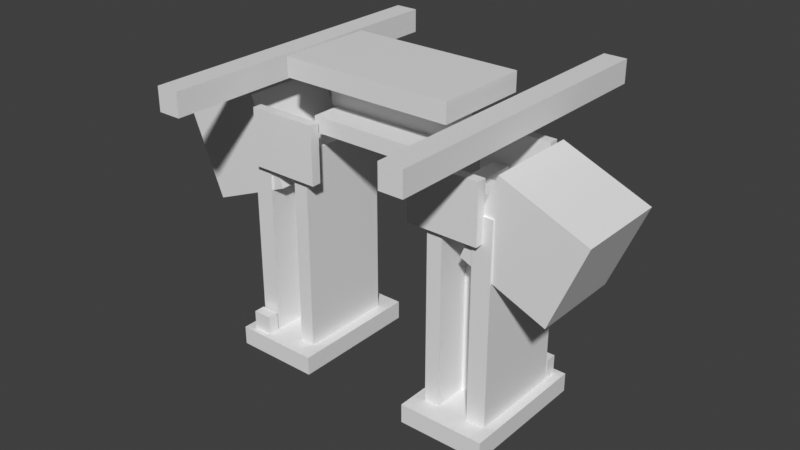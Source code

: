 # Source: tcwildlands_steel_mine_arch.blend  (saved by Blender 5.3.31; exported with 4.5.12 LTS)
import bpy
from mathutils import Matrix  # noqa: F401  (used for matrix-valued properties, if any)

bpy.ops.wm.read_factory_settings(use_empty=True)
scene = bpy.context.scene
scene.name = 'Scene'

# ---- materials (node trees are filled in below, after node groups)
mat_tcwildlands_steel_mine_arch_preview = bpy.data.materials.new('tcwildlands_steel_mine_arch_preview')

# ---- material node trees
mat_tcwildlands_steel_mine_arch_preview.use_nodes = True; mat_tcwildlands_steel_mine_arch_preview.node_tree.nodes.clear()
_N = mat_tcwildlands_steel_mine_arch_preview.node_tree.nodes; _L = mat_tcwildlands_steel_mine_arch_preview.node_tree.links
n0 = _N.new('ShaderNodeBsdfPrincipled'); n0.name = 'Principled BSDF'; n0.location = (-200, 100)
n0.inputs[10].default_value = 0.005
n1 = _N.new('ShaderNodeOutputMaterial'); n1.name = 'Material Output'; n1.location = (200, 100)
_L.new(n0.outputs[0], n1.inputs[0])
n1.is_active_output = True

# ---- world
world_bakeworld = bpy.data.worlds.new('BakeWorld'); scene.world = world_bakeworld
world_bakeworld.use_nodes = True; world_bakeworld.node_tree.nodes.clear()
_N = world_bakeworld.node_tree.nodes; _L = world_bakeworld.node_tree.links
n0 = _N.new('ShaderNodeBackground'); n0.name = 'Background'; n0.location = (-200, 100)
n0.inputs[0].default_value = (0.05, 0.05, 0.05, 1.0)
n1 = _N.new('ShaderNodeOutputWorld'); n1.name = 'World Output'; n1.location = (200, 100)
_L.new(n0.outputs[0], n1.inputs[0])
n1.is_active_output = True
world_bakeworld.light_settings.distance = 0.14

# ---- meshes
me_steel_mine_arch_elem_00 = bpy.data.meshes.new('steel_mine_arch_elem_00')
me_steel_mine_arch_elem_00.from_pydata([(-0.4688, -0.2188, 0.0), (-0.1875, -0.2188, 0.0), (-0.1875, 0.2188, 0.0), (-0.4688, 0.2188, 0.0), (-0.4688, -0.2188, 0.0625), (-0.1875, -0.2188, 0.0625), (-0.1875, 0.2188, 0.0625), (-0.4688, 0.2188, 0.0625)], [], [(0, 1, 5, 4), (2, 3, 7, 6), (3, 0, 4, 7), (1, 2, 6, 5), (4, 5, 6, 7), (3, 2, 1, 0)])
me_steel_mine_arch_elem_00.materials.append(mat_tcwildlands_steel_mine_arch_preview)
me_steel_mine_arch_elem_00.update()
me_steel_mine_arch_elem_01 = bpy.data.meshes.new('steel_mine_arch_elem_01')
me_steel_mine_arch_elem_01.from_pydata([(0.1875, -0.2188, 0.0), (0.4688, -0.2188, 0.0), (0.4688, 0.2188, 0.0), (0.1875, 0.2188, 0.0), (0.1875, -0.2188, 0.0625), (0.4688, -0.2188, 0.0625), (0.4688, 0.2188, 0.0625), (0.1875, 0.2188, 0.0625)], [], [(0, 1, 5, 4), (2, 3, 7, 6), (3, 0, 4, 7), (1, 2, 6, 5), (4, 5, 6, 7), (3, 2, 1, 0)])
me_steel_mine_arch_elem_01.materials.append(mat_tcwildlands_steel_mine_arch_preview)
me_steel_mine_arch_elem_01.update()
me_steel_mine_arch_elem_02 = bpy.data.meshes.new('steel_mine_arch_elem_02')
me_steel_mine_arch_elem_02.from_pydata([(-0.4375, -0.1562, 0.0625), (-0.375, -0.1562, 0.0625), (-0.375, 0.1562, 0.0625), (-0.4375, 0.1562, 0.0625), (-0.4375, -0.1562, 0.7188), (-0.375, -0.1562, 0.7188), (-0.375, 0.1562, 0.7188), (-0.4375, 0.1562, 0.7188)], [], [(0, 1, 5, 4), (2, 3, 7, 6), (3, 0, 4, 7), (1, 2, 6, 5), (4, 5, 6, 7), (3, 2, 1, 0)])
me_steel_mine_arch_elem_02.materials.append(mat_tcwildlands_steel_mine_arch_preview)
me_steel_mine_arch_elem_02.update()
me_steel_mine_arch_elem_03 = bpy.data.meshes.new('steel_mine_arch_elem_03')
me_steel_mine_arch_elem_03.from_pydata([(-0.375, -0.04375, 0.0625), (-0.275, -0.04375, 0.0625), (-0.275, 0.04375, 0.0625), (-0.375, 0.04375, 0.0625), (-0.375, -0.04375, 0.7188), (-0.275, -0.04375, 0.7188), (-0.275, 0.04375, 0.7188), (-0.375, 0.04375, 0.7188)], [], [(0, 1, 5, 4), (2, 3, 7, 6), (3, 0, 4, 7), (1, 2, 6, 5), (4, 5, 6, 7), (3, 2, 1, 0)])
me_steel_mine_arch_elem_03.materials.append(mat_tcwildlands_steel_mine_arch_preview)
me_steel_mine_arch_elem_03.update()
me_steel_mine_arch_elem_04 = bpy.data.meshes.new('steel_mine_arch_elem_04')
me_steel_mine_arch_elem_04.from_pydata([(-0.275, -0.1562, 0.0625), (-0.225, -0.1562, 0.0625), (-0.225, 0.1562, 0.0625), (-0.275, 0.1562, 0.0625), (-0.275, -0.1562, 0.7188), (-0.225, -0.1562, 0.7188), (-0.225, 0.1562, 0.7188), (-0.275, 0.1562, 0.7188)], [], [(0, 1, 5, 4), (2, 3, 7, 6), (3, 0, 4, 7), (1, 2, 6, 5), (4, 5, 6, 7), (3, 2, 1, 0)])
me_steel_mine_arch_elem_04.materials.append(mat_tcwildlands_steel_mine_arch_preview)
me_steel_mine_arch_elem_04.update()
me_steel_mine_arch_elem_05 = bpy.data.meshes.new('steel_mine_arch_elem_05')
me_steel_mine_arch_elem_05.from_pydata([(0.375, -0.1562, 0.0625), (0.4375, -0.1562, 0.0625), (0.4375, 0.1562, 0.0625), (0.375, 0.1562, 0.0625), (0.375, -0.1562, 0.7188), (0.4375, -0.1562, 0.7188), (0.4375, 0.1562, 0.7188), (0.375, 0.1562, 0.7188)], [], [(0, 1, 5, 4), (2, 3, 7, 6), (3, 0, 4, 7), (1, 2, 6, 5), (4, 5, 6, 7), (3, 2, 1, 0)])
me_steel_mine_arch_elem_05.materials.append(mat_tcwildlands_steel_mine_arch_preview)
me_steel_mine_arch_elem_05.update()
me_steel_mine_arch_elem_06 = bpy.data.meshes.new('steel_mine_arch_elem_06')
me_steel_mine_arch_elem_06.from_pydata([(0.275, -0.04375, 0.0625), (0.375, -0.04375, 0.0625), (0.375, 0.04375, 0.0625), (0.275, 0.04375, 0.0625), (0.275, -0.04375, 0.7188), (0.375, -0.04375, 0.7188), (0.375, 0.04375, 0.7188), (0.275, 0.04375, 0.7188)], [], [(0, 1, 5, 4), (2, 3, 7, 6), (3, 0, 4, 7), (1, 2, 6, 5), (4, 5, 6, 7), (3, 2, 1, 0)])
me_steel_mine_arch_elem_06.materials.append(mat_tcwildlands_steel_mine_arch_preview)
me_steel_mine_arch_elem_06.update()
me_steel_mine_arch_elem_07 = bpy.data.meshes.new('steel_mine_arch_elem_07')
me_steel_mine_arch_elem_07.from_pydata([(0.225, -0.1562, 0.0625), (0.275, -0.1562, 0.0625), (0.275, 0.1562, 0.0625), (0.225, 0.1562, 0.0625), (0.225, -0.1562, 0.7188), (0.275, -0.1562, 0.7188), (0.275, 0.1562, 0.7188), (0.225, 0.1562, 0.7188)], [], [(0, 1, 5, 4), (2, 3, 7, 6), (3, 0, 4, 7), (1, 2, 6, 5), (4, 5, 6, 7), (3, 2, 1, 0)])
me_steel_mine_arch_elem_07.materials.append(mat_tcwildlands_steel_mine_arch_preview)
me_steel_mine_arch_elem_07.update()
me_steel_mine_arch_elem_08 = bpy.data.meshes.new('steel_mine_arch_elem_08')
me_steel_mine_arch_elem_08.from_pydata([(-0.3875, -0.15, 0.6562), (-0.0875, -0.15, 0.6562), (-0.0875, 0.15, 0.6562), (-0.3875, 0.15, 0.6562), (-0.3875, -0.15, 0.95), (-0.0875, -0.15, 0.95), (-0.0875, 0.15, 0.95), (-0.3875, 0.15, 0.95)], [], [(0, 1, 5, 4), (2, 3, 7, 6), (3, 0, 4, 7), (1, 2, 6, 5), (4, 5, 6, 7), (3, 2, 1, 0)])
me_steel_mine_arch_elem_08.materials.append(mat_tcwildlands_steel_mine_arch_preview)
me_steel_mine_arch_elem_08.update()
me_steel_mine_arch_elem_09 = bpy.data.meshes.new('steel_mine_arch_elem_09')
me_steel_mine_arch_elem_09.from_pydata([(0.0875, -0.15, 0.6562), (0.3875, -0.15, 0.6562), (0.3875, 0.15, 0.6562), (0.0875, 0.15, 0.6562), (0.0875, -0.15, 0.95), (0.3875, -0.15, 0.95), (0.3875, 0.15, 0.95), (0.0875, 0.15, 0.95)], [], [(0, 1, 5, 4), (2, 3, 7, 6), (3, 0, 4, 7), (1, 2, 6, 5), (4, 5, 6, 7), (3, 2, 1, 0)])
me_steel_mine_arch_elem_09.materials.append(mat_tcwildlands_steel_mine_arch_preview)
me_steel_mine_arch_elem_09.update()
me_steel_mine_arch_elem_10 = bpy.data.meshes.new('steel_mine_arch_elem_10')
me_steel_mine_arch_elem_10.from_pydata([(-0.2812, -0.1562, 0.9375), (0.2812, -0.1562, 0.9375), (0.2812, 0.1562, 0.9375), (-0.2812, 0.1562, 0.9375), (-0.2812, -0.1562, 1.0), (0.2812, -0.1562, 1.0), (0.2812, 0.1562, 1.0), (-0.2812, 0.1562, 1.0)], [], [(0, 1, 5, 4), (2, 3, 7, 6), (3, 0, 4, 7), (1, 2, 6, 5), (4, 5, 6, 7), (3, 2, 1, 0)])
me_steel_mine_arch_elem_10.materials.append(mat_tcwildlands_steel_mine_arch_preview)
me_steel_mine_arch_elem_10.update()
me_steel_mine_arch_elem_11 = bpy.data.meshes.new('steel_mine_arch_elem_11')
me_steel_mine_arch_elem_11.from_pydata([(-0.2188, -0.04375, 0.8375), (0.2188, -0.04375, 0.8375), (0.2188, 0.04375, 0.8375), (-0.2188, 0.04375, 0.8375), (-0.2188, -0.04375, 0.9375), (0.2188, -0.04375, 0.9375), (0.2188, 0.04375, 0.9375), (-0.2188, 0.04375, 0.9375)], [], [(0, 1, 5, 4), (2, 3, 7, 6), (3, 0, 4, 7), (1, 2, 6, 5), (4, 5, 6, 7), (3, 2, 1, 0)])
me_steel_mine_arch_elem_11.materials.append(mat_tcwildlands_steel_mine_arch_preview)
me_steel_mine_arch_elem_11.update()
me_steel_mine_arch_elem_12 = bpy.data.meshes.new('steel_mine_arch_elem_12')
me_steel_mine_arch_elem_12.from_pydata([(-0.2, -0.1375, 0.7875), (0.2, -0.1375, 0.7875), (0.2, 0.1375, 0.7875), (-0.2, 0.1375, 0.7875), (-0.2, -0.1375, 0.8375), (0.2, -0.1375, 0.8375), (0.2, 0.1375, 0.8375), (-0.2, 0.1375, 0.8375)], [], [(0, 1, 5, 4), (2, 3, 7, 6), (3, 0, 4, 7), (1, 2, 6, 5), (4, 5, 6, 7), (3, 2, 1, 0)])
me_steel_mine_arch_elem_12.materials.append(mat_tcwildlands_steel_mine_arch_preview)
me_steel_mine_arch_elem_12.update()
me_steel_mine_arch_elem_13 = bpy.data.meshes.new('steel_mine_arch_elem_13')
me_steel_mine_arch_elem_13.from_pydata([(-0.4062, -0.1813, 0.6375), (-0.175, -0.1813, 0.6375), (-0.175, -0.15, 0.6375), (-0.4062, -0.15, 0.6375), (-0.4062, -0.1813, 0.825), (-0.175, -0.1813, 0.825), (-0.175, -0.15, 0.825), (-0.4062, -0.15, 0.825)], [], [(0, 1, 5, 4), (2, 3, 7, 6), (3, 0, 4, 7), (1, 2, 6, 5), (4, 5, 6, 7), (3, 2, 1, 0)])
me_steel_mine_arch_elem_13.materials.append(mat_tcwildlands_steel_mine_arch_preview)
me_steel_mine_arch_elem_13.update()
me_steel_mine_arch_elem_14 = bpy.data.meshes.new('steel_mine_arch_elem_14')
me_steel_mine_arch_elem_14.from_pydata([(-0.4062, 0.15, 0.6375), (-0.175, 0.15, 0.6375), (-0.175, 0.1813, 0.6375), (-0.4062, 0.1813, 0.6375), (-0.4062, 0.15, 0.825), (-0.175, 0.15, 0.825), (-0.175, 0.1813, 0.825), (-0.4062, 0.1813, 0.825)], [], [(0, 1, 5, 4), (2, 3, 7, 6), (3, 0, 4, 7), (1, 2, 6, 5), (4, 5, 6, 7), (3, 2, 1, 0)])
me_steel_mine_arch_elem_14.materials.append(mat_tcwildlands_steel_mine_arch_preview)
me_steel_mine_arch_elem_14.update()
me_steel_mine_arch_elem_15 = bpy.data.meshes.new('steel_mine_arch_elem_15')
me_steel_mine_arch_elem_15.from_pydata([(0.175, -0.1813, 0.6375), (0.4062, -0.1813, 0.6375), (0.4062, -0.15, 0.6375), (0.175, -0.15, 0.6375), (0.175, -0.1813, 0.825), (0.4062, -0.1813, 0.825), (0.4062, -0.15, 0.825), (0.175, -0.15, 0.825)], [], [(0, 1, 5, 4), (2, 3, 7, 6), (3, 0, 4, 7), (1, 2, 6, 5), (4, 5, 6, 7), (3, 2, 1, 0)])
me_steel_mine_arch_elem_15.materials.append(mat_tcwildlands_steel_mine_arch_preview)
me_steel_mine_arch_elem_15.update()
me_steel_mine_arch_elem_16 = bpy.data.meshes.new('steel_mine_arch_elem_16')
me_steel_mine_arch_elem_16.from_pydata([(0.175, 0.15, 0.6375), (0.4062, 0.15, 0.6375), (0.4062, 0.1813, 0.6375), (0.175, 0.1813, 0.6375), (0.175, 0.15, 0.825), (0.4062, 0.15, 0.825), (0.4062, 0.1813, 0.825), (0.175, 0.1813, 0.825)], [], [(0, 1, 5, 4), (2, 3, 7, 6), (3, 0, 4, 7), (1, 2, 6, 5), (4, 5, 6, 7), (3, 2, 1, 0)])
me_steel_mine_arch_elem_16.materials.append(mat_tcwildlands_steel_mine_arch_preview)
me_steel_mine_arch_elem_16.update()
me_steel_mine_arch_elem_17 = bpy.data.meshes.new('steel_mine_arch_elem_17')
me_steel_mine_arch_elem_17.from_pydata([(-0.425, -0.5, 0.9), (-0.35, -0.5, 0.9), (-0.35, 0.5, 0.9), (-0.425, 0.5, 0.9), (-0.425, -0.5, 0.975), (-0.35, -0.5, 0.975), (-0.35, 0.5, 0.975), (-0.425, 0.5, 0.975)], [], [(0, 1, 5, 4), (2, 3, 7, 6), (3, 0, 4, 7), (1, 2, 6, 5), (4, 5, 6, 7), (3, 2, 1, 0)])
me_steel_mine_arch_elem_17.materials.append(mat_tcwildlands_steel_mine_arch_preview)
me_steel_mine_arch_elem_17.update()
me_steel_mine_arch_elem_18 = bpy.data.meshes.new('steel_mine_arch_elem_18')
me_steel_mine_arch_elem_18.from_pydata([(0.35, -0.5, 0.9), (0.425, -0.5, 0.9), (0.425, 0.5, 0.9), (0.35, 0.5, 0.9), (0.35, -0.5, 0.975), (0.425, -0.5, 0.975), (0.425, 0.5, 0.975), (0.35, 0.5, 0.975)], [], [(0, 1, 5, 4), (2, 3, 7, 6), (3, 0, 4, 7), (1, 2, 6, 5), (4, 5, 6, 7), (3, 2, 1, 0)])
me_steel_mine_arch_elem_18.materials.append(mat_tcwildlands_steel_mine_arch_preview)
me_steel_mine_arch_elem_18.update()
me_steel_mine_arch_elem_19 = bpy.data.meshes.new('steel_mine_arch_elem_19')
me_steel_mine_arch_elem_19.from_pydata([(-0.4375, -0.2, 0.0625), (-0.375, -0.2, 0.0625), (-0.375, -0.1625, 0.0625), (-0.4375, -0.1625, 0.0625), (-0.4375, -0.2, 0.125), (-0.375, -0.2, 0.125), (-0.375, -0.1625, 0.125), (-0.4375, -0.1625, 0.125)], [], [(0, 1, 5, 4), (2, 3, 7, 6), (3, 0, 4, 7), (1, 2, 6, 5), (4, 5, 6, 7), (3, 2, 1, 0)])
me_steel_mine_arch_elem_19.materials.append(mat_tcwildlands_steel_mine_arch_preview)
me_steel_mine_arch_elem_19.update()
me_steel_mine_arch_elem_20 = bpy.data.meshes.new('steel_mine_arch_elem_20')
me_steel_mine_arch_elem_20.from_pydata([(0.375, 0.1625, 0.0625), (0.4375, 0.1625, 0.0625), (0.4375, 0.2, 0.0625), (0.375, 0.2, 0.0625), (0.375, 0.1625, 0.125), (0.4375, 0.1625, 0.125), (0.4375, 0.2, 0.125), (0.375, 0.2, 0.125)], [], [(0, 1, 5, 4), (2, 3, 7, 6), (3, 0, 4, 7), (1, 2, 6, 5), (4, 5, 6, 7), (3, 2, 1, 0)])
me_steel_mine_arch_elem_20.materials.append(mat_tcwildlands_steel_mine_arch_preview)
me_steel_mine_arch_elem_20.update()

# ---- objects
ob_baseplate_w = bpy.data.objects.new('baseplate_w', me_steel_mine_arch_elem_00)
ob_baseplate_e = bpy.data.objects.new('baseplate_e', me_steel_mine_arch_elem_01)
ob_w_flange_outer = bpy.data.objects.new('w_flange_outer', me_steel_mine_arch_elem_02)
ob_w_web = bpy.data.objects.new('w_web', me_steel_mine_arch_elem_03)
ob_w_flange_inner = bpy.data.objects.new('w_flange_inner', me_steel_mine_arch_elem_04)
ob_e_flange_outer = bpy.data.objects.new('e_flange_outer', me_steel_mine_arch_elem_05)
ob_e_web = bpy.data.objects.new('e_web', me_steel_mine_arch_elem_06)
ob_e_flange_inner = bpy.data.objects.new('e_flange_inner', me_steel_mine_arch_elem_07)
ob_haunch_w = bpy.data.objects.new('haunch_w', me_steel_mine_arch_elem_08)
ob_haunch_e = bpy.data.objects.new('haunch_e', me_steel_mine_arch_elem_09)
ob_crown_flange_top = bpy.data.objects.new('crown_flange_top', me_steel_mine_arch_elem_10)
ob_crown_web = bpy.data.objects.new('crown_web', me_steel_mine_arch_elem_11)
ob_crown_flange_bot = bpy.data.objects.new('crown_flange_bot', me_steel_mine_arch_elem_12)
ob_splice_plate_w_n = bpy.data.objects.new('splice_plate_w_n', me_steel_mine_arch_elem_13)
ob_splice_plate_w_s = bpy.data.objects.new('splice_plate_w_s', me_steel_mine_arch_elem_14)
ob_splice_plate_e_n = bpy.data.objects.new('splice_plate_e_n', me_steel_mine_arch_elem_15)
ob_splice_plate_e_s = bpy.data.objects.new('splice_plate_e_s', me_steel_mine_arch_elem_16)
ob_tie_rod_n = bpy.data.objects.new('tie_rod_n', me_steel_mine_arch_elem_17)
ob_tie_rod_s = bpy.data.objects.new('tie_rod_s', me_steel_mine_arch_elem_18)
ob_anchor_bolt_wn = bpy.data.objects.new('anchor_bolt_wn', me_steel_mine_arch_elem_19)
ob_anchor_bolt_es = bpy.data.objects.new('anchor_bolt_es', me_steel_mine_arch_elem_20)

# ---- transforms, parenting, visibility, modifiers, constraints
ob_baseplate_w.location = (0.0, 0.0, 0.0)
ob_baseplate_e.location = (0.0, 0.0, 0.0)
ob_w_flange_outer.location = (0.0, 0.0, 0.0)
ob_w_web.location = (0.0, 0.0, 0.0)
ob_w_flange_inner.location = (0.0, 0.0, 0.0)
ob_e_flange_outer.location = (0.0, 0.0, 0.0)
ob_e_web.location = (0.0, 0.0, 0.0)
ob_e_flange_inner.location = (0.0, 0.0, 0.0)
ob_haunch_w.location = (0.0, 0.0, 0.0)
ob_haunch_w.rotation_euler = (0.0, -0.3927, 0.0)
ob_haunch_e.location = (0.0, 0.0, 0.0)
ob_haunch_e.rotation_euler = (0.0, 0.3927, 0.0)
ob_crown_flange_top.location = (0.0, 0.0, 0.0)
ob_crown_web.location = (0.0, 0.0, 0.0)
ob_crown_flange_bot.location = (0.0, 0.0, 0.0)
ob_splice_plate_w_n.location = (0.0, 0.0, 0.0)
ob_splice_plate_w_s.location = (0.0, 0.0, 0.0)
ob_splice_plate_e_n.location = (0.0, 0.0, 0.0)
ob_splice_plate_e_s.location = (0.0, 0.0, 0.0)
ob_tie_rod_n.location = (0.0, 0.0, 0.0)
ob_tie_rod_s.location = (0.0, 0.0, 0.0)
ob_anchor_bolt_wn.location = (0.0, 0.0, 0.0)
ob_anchor_bolt_es.location = (0.0, 0.0, 0.0)

# ---- collection membership
scene.collection.objects.link(ob_baseplate_w)
scene.collection.objects.link(ob_baseplate_e)
scene.collection.objects.link(ob_w_flange_outer)
scene.collection.objects.link(ob_w_web)
scene.collection.objects.link(ob_w_flange_inner)
scene.collection.objects.link(ob_e_flange_outer)
scene.collection.objects.link(ob_e_web)
scene.collection.objects.link(ob_e_flange_inner)
scene.collection.objects.link(ob_haunch_w)
scene.collection.objects.link(ob_haunch_e)
scene.collection.objects.link(ob_crown_flange_top)
scene.collection.objects.link(ob_crown_web)
scene.collection.objects.link(ob_crown_flange_bot)
scene.collection.objects.link(ob_splice_plate_w_n)
scene.collection.objects.link(ob_splice_plate_w_s)
scene.collection.objects.link(ob_splice_plate_e_n)
scene.collection.objects.link(ob_splice_plate_e_s)
scene.collection.objects.link(ob_tie_rod_n)
scene.collection.objects.link(ob_tie_rod_s)
scene.collection.objects.link(ob_anchor_bolt_wn)
scene.collection.objects.link(ob_anchor_bolt_es)

# ---- scene / render settings (as saved in the file)
scene.frame_start = 1; scene.frame_end = 250; scene.frame_set(1)
scene.render.engine = 'CYCLES'
scene.render.bake_bias = 0.0
scene.render.bake_samples = 0
scene.render.compositor_device = 'GPU'
scene.cycles.use_denoising = False
scene.cycles.samples = 1
scene.eevee.use_volume_custom_range = False
scene.eevee.fast_gi_thickness_near = 0.1
scene.eevee.fast_gi_thickness_far = 0.0
scene.eevee.ray_tracing_options.screen_trace_thickness = 0.1
scene.view_settings.view_transform = 'Standard'
bpy.context.view_layer.update()

# ---- added for rendering (the .blend has no active camera and no usable light): camera, sun
cam_auto = bpy.data.cameras.new('AutoCamera')
cam_auto.lens = 50.0
cam_auto.sensor_width = 36.0
cam_auto.clip_end = 1000.0
ob_auto_camera = bpy.data.objects.new('AutoCamera', cam_auto)
scene.collection.objects.link(ob_auto_camera)
ob_auto_camera.location = (1.86945, -2.24334, 1.99556)
ob_auto_camera.rotation_euler = (1.09748, -7.21219e-08, 0.694738)
scene.camera = ob_auto_camera
light_auto_sun = bpy.data.lights.new('AutoSun', 'SUN')
light_auto_sun.energy = 3.0
light_auto_sun.angle = 0.0523599
ob_auto_sun = bpy.data.objects.new('AutoSun', light_auto_sun)
scene.collection.objects.link(ob_auto_sun)
ob_auto_sun.rotation_euler = (0.872665, 0.174533, 0.523599)
bpy.context.view_layer.update()
